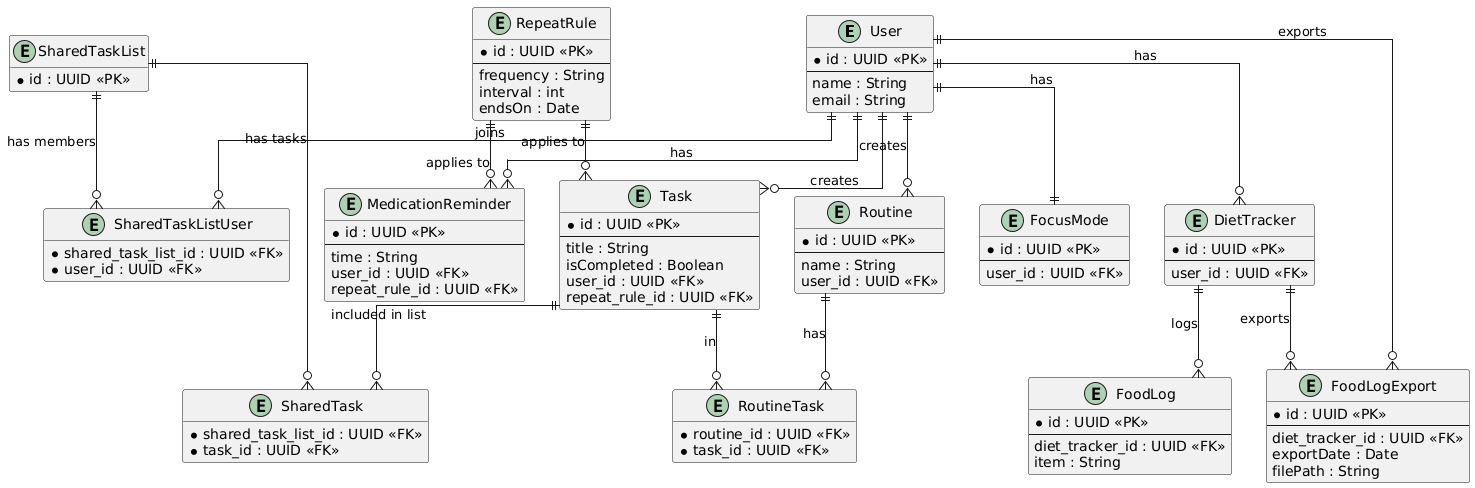

The diagram above was rendered by PlantUML. Its source (embedded in the PNG):
@startuml
' Hide the method section (as this is for data structure, not behavior)
hide methods
skinparam linetype ortho

entity User {
  *id : UUID <<PK>>
  --
  name : String
  email : String
}

entity Task {
  *id : UUID <<PK>>
  --
  title : String
  isCompleted : Boolean
  user_id : UUID <<FK>>
  repeat_rule_id : UUID <<FK>>
}

entity Routine {
  *id : UUID <<PK>>
  --
  name : String
  user_id : UUID <<FK>>
}

entity RoutineTask {
  *routine_id : UUID <<FK>>
  *task_id : UUID <<FK>>
}

entity RepeatRule {
  *id : UUID <<PK>>
  --
  frequency : String
  interval : int
  endsOn : Date
}

entity SharedTaskList {
  *id : UUID <<PK>>
}

entity SharedTaskListUser {
  *shared_task_list_id : UUID <<FK>>
  *user_id : UUID <<FK>>
}

entity SharedTask {
  *shared_task_list_id : UUID <<FK>>
  *task_id : UUID <<FK>>
}

entity FocusMode {
  *id : UUID <<PK>>
  --
  user_id : UUID <<FK>>
}

entity DietTracker {
  *id : UUID <<PK>>
  --
  user_id : UUID <<FK>>
}

entity FoodLog {
  *id : UUID <<PK>>
  --
  diet_tracker_id : UUID <<FK>>
  item : String
}

entity MedicationReminder {
  *id : UUID <<PK>>
  --
  time : String
  user_id : UUID <<FK>>
  repeat_rule_id : UUID <<FK>>
}

entity FoodLogExport {
  *id : UUID <<PK>>
  --
  diet_tracker_id : UUID <<FK>>
  exportDate : Date
  filePath : String
}

' ============================
' Relationships
' ============================

User ||--o{ Task : "creates"
User ||--o{ Routine : "creates"
User ||--|| FocusMode : "has"
User ||--o{ DietTracker : "has"
User ||--o{ MedicationReminder : "has"
User ||--o{ SharedTaskListUser : "joins"
User ||--o{ FoodLogExport : "exports"

Routine ||--o{ RoutineTask : "has"
Task ||--o{ RoutineTask : "in"

RepeatRule ||--o{ Task : "applies to"
RepeatRule ||--o{ MedicationReminder : "applies to"

SharedTaskList ||--o{ SharedTaskListUser : "has members"
SharedTaskList ||--o{ SharedTask : "has tasks"
Task ||--o{ SharedTask : "included in list"

DietTracker ||--o{ FoodLog : "logs"
DietTracker ||--o{ FoodLogExport : "exports"
@enduml